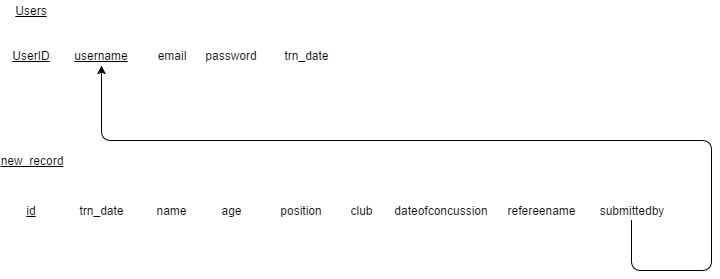

The diagram above was exported from draw.io. Its source (the exported page's mxGraphModel, read from the mxfile embedded in the PNG):
<mxGraphModel dx="786" dy="432" grid="1" gridSize="10" guides="1" tooltips="1" connect="1" arrows="1" fold="1" page="1" pageScale="1" pageWidth="850" pageHeight="1100" background="#ffffff" math="0" shadow="0">
  <root>
    <mxCell id="0" />
    <mxCell id="1" parent="0" />
    <mxCell id="2" value="&lt;u&gt;UserID&lt;/u&gt;" style="text;html=1;strokeColor=none;fillColor=none;align=center;verticalAlign=middle;whiteSpace=wrap;" vertex="1" parent="1">
      <mxGeometry x="100" y="70" width="60" height="30" as="geometry" />
    </mxCell>
    <mxCell id="3" value="&lt;u&gt;username&lt;/u&gt;" style="text;html=1;strokeColor=none;fillColor=none;align=center;verticalAlign=middle;whiteSpace=wrap;" vertex="1" parent="1">
      <mxGeometry x="180" y="75" width="40" height="20" as="geometry" />
    </mxCell>
    <mxCell id="4" value="email" style="text;html=1;strokeColor=none;fillColor=none;align=center;verticalAlign=middle;whiteSpace=wrap;" vertex="1" parent="1">
      <mxGeometry x="250" y="75" width="40" height="20" as="geometry" />
    </mxCell>
    <mxCell id="5" value="password" style="text;html=1;strokeColor=none;fillColor=none;align=center;verticalAlign=middle;whiteSpace=wrap;" vertex="1" parent="1">
      <mxGeometry x="310" y="75" width="40" height="20" as="geometry" />
    </mxCell>
    <mxCell id="6" value="trn_date" style="text;html=1;strokeColor=none;fillColor=none;align=center;verticalAlign=middle;whiteSpace=wrap;" vertex="1" parent="1">
      <mxGeometry x="385" y="75" width="40" height="20" as="geometry" />
    </mxCell>
    <mxCell id="7" value="&lt;u&gt;Users&lt;/u&gt;" style="text;html=1;strokeColor=none;fillColor=none;align=center;verticalAlign=middle;whiteSpace=wrap;" vertex="1" parent="1">
      <mxGeometry x="110" y="30" width="40" height="20" as="geometry" />
    </mxCell>
    <mxCell id="12" value="&lt;u&gt;new_record&lt;/u&gt;" style="text;html=1;strokeColor=none;fillColor=none;align=center;verticalAlign=middle;whiteSpace=wrap;" vertex="1" parent="1">
      <mxGeometry x="110" y="180" width="40" height="20" as="geometry" />
    </mxCell>
    <mxCell id="13" value="&lt;u&gt;id&lt;/u&gt;" style="text;html=1;strokeColor=none;fillColor=none;align=center;verticalAlign=middle;whiteSpace=wrap;" vertex="1" parent="1">
      <mxGeometry x="110" y="230" width="40" height="20" as="geometry" />
    </mxCell>
    <mxCell id="14" value="trn_date" style="text;html=1;strokeColor=none;fillColor=none;align=center;verticalAlign=middle;whiteSpace=wrap;" vertex="1" parent="1">
      <mxGeometry x="180" y="230" width="40" height="20" as="geometry" />
    </mxCell>
    <mxCell id="15" value="name" style="text;html=1;strokeColor=none;fillColor=none;align=center;verticalAlign=middle;whiteSpace=wrap;" vertex="1" parent="1">
      <mxGeometry x="250" y="230" width="40" height="20" as="geometry" />
    </mxCell>
    <mxCell id="16" value="age" style="text;html=1;strokeColor=none;fillColor=none;align=center;verticalAlign=middle;whiteSpace=wrap;" vertex="1" parent="1">
      <mxGeometry x="310" y="230" width="40" height="20" as="geometry" />
    </mxCell>
    <mxCell id="17" value="position" style="text;html=1;strokeColor=none;fillColor=none;align=center;verticalAlign=middle;whiteSpace=wrap;" vertex="1" parent="1">
      <mxGeometry x="380" y="230" width="40" height="20" as="geometry" />
    </mxCell>
    <mxCell id="18" value="club" style="text;html=1;strokeColor=none;fillColor=none;align=center;verticalAlign=middle;whiteSpace=wrap;" vertex="1" parent="1">
      <mxGeometry x="440" y="230" width="40" height="20" as="geometry" />
    </mxCell>
    <mxCell id="19" value="dateofconcussion" style="text;html=1;strokeColor=none;fillColor=none;align=center;verticalAlign=middle;whiteSpace=wrap;" vertex="1" parent="1">
      <mxGeometry x="520" y="230" width="40" height="20" as="geometry" />
    </mxCell>
    <mxCell id="20" value="refereename" style="text;html=1;strokeColor=none;fillColor=none;align=center;verticalAlign=middle;whiteSpace=wrap;" vertex="1" parent="1">
      <mxGeometry x="620" y="230" width="40" height="20" as="geometry" />
    </mxCell>
    <mxCell id="21" value="submittedby" style="text;html=1;strokeColor=none;fillColor=none;align=center;verticalAlign=middle;whiteSpace=wrap;" vertex="1" parent="1">
      <mxGeometry x="710" y="230" width="40" height="20" as="geometry" />
    </mxCell>
    <mxCell id="30" value="" style="endArrow=classic;html=1;exitX=0.5;exitY=1;entryX=0.5;entryY=1;" edge="1" parent="1" source="21" target="3">
      <mxGeometry width="50" height="50" relative="1" as="geometry">
        <mxPoint x="720" y="360" as="sourcePoint" />
        <mxPoint x="840" y="300" as="targetPoint" />
        <Array as="points">
          <mxPoint x="730" y="300" />
          <mxPoint x="810" y="300" />
          <mxPoint x="810" y="170" />
          <mxPoint x="200" y="170" />
        </Array>
      </mxGeometry>
    </mxCell>
  </root>
</mxGraphModel>